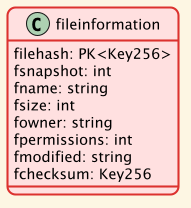

The diagram above was rendered by PlantUML. Its source (embedded in the PNG):
@startuml file information

!theme sunlust

class fileinformation {
    filehash: PK<Key256>
    fsnapshot: int
    fname: string
    fsize: int
    fowner: string
    fpermissions: int
    fmodified: string
    fchecksum: Key256
}

' note right of RelFileinformation::filehash
'     primary key
' end note

@enduml